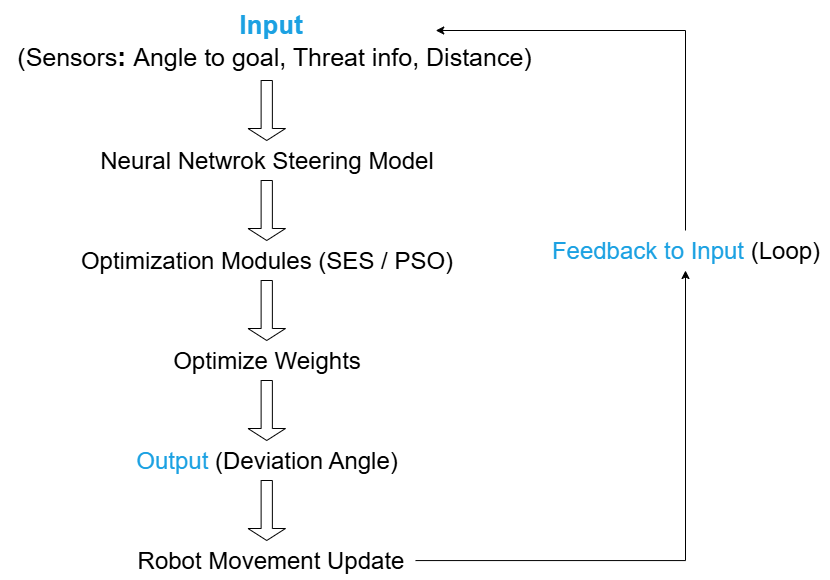

The diagram above was exported from draw.io. Its source (the exported page's mxGraphModel, read from the mxfile embedded in the PNG):
<mxGraphModel dx="1990" dy="747" grid="1" gridSize="10" guides="1" tooltips="1" connect="1" arrows="1" fold="1" page="1" pageScale="1" pageWidth="827" pageHeight="1169" background="light-dark(#FFFFFF,#000000)" math="0" shadow="0">
  <root>
    <mxCell id="WIyWlLk6GJQsqaUBKTNV-0" />
    <mxCell id="WIyWlLk6GJQsqaUBKTNV-1" parent="WIyWlLk6GJQsqaUBKTNV-0" />
    <mxCell id="Zkja2MPzpYHyiSigA2ti-0" value="&lt;font style=&quot;&quot;&gt;&lt;b style=&quot;color: light-dark(rgb(27, 161, 226), rgb(109, 178, 255)); font-size: 26px;&quot;&gt;Input&lt;/b&gt;&lt;/font&gt;&lt;div&gt;&lt;font&gt;&lt;font style=&quot;font-size: 25px;&quot;&gt;&amp;nbsp;(&lt;/font&gt;&lt;font&gt;&lt;font style=&quot;font-size: 25px;&quot;&gt;Sensors&lt;/font&gt;&lt;b style=&quot;font-size: 26px;&quot;&gt;: &lt;/b&gt;&lt;font style=&quot;font-size: 25px;&quot;&gt;Angle to goal, Threat info, Distance)&lt;/font&gt;&lt;/font&gt;&lt;/font&gt;&lt;/div&gt;" style="text;html=1;align=center;verticalAlign=middle;resizable=0;points=[];autosize=1;strokeColor=none;fillColor=none;" vertex="1" parent="WIyWlLk6GJQsqaUBKTNV-1">
      <mxGeometry x="-665" y="50" width="540" height="80" as="geometry" />
    </mxCell>
    <mxCell id="Zkja2MPzpYHyiSigA2ti-1" value="" style="shape=singleArrow;direction=south;whiteSpace=wrap;html=1;" vertex="1" parent="WIyWlLk6GJQsqaUBKTNV-1">
      <mxGeometry x="-417.5" y="130" width="37.5" height="60" as="geometry" />
    </mxCell>
    <mxCell id="Zkja2MPzpYHyiSigA2ti-2" value="&lt;font style=&quot;font-size: 24px;&quot;&gt;Neural Netwrok Steering Model&lt;/font&gt;" style="text;html=1;align=center;verticalAlign=middle;resizable=0;points=[];autosize=1;strokeColor=none;fillColor=none;" vertex="1" parent="WIyWlLk6GJQsqaUBKTNV-1">
      <mxGeometry x="-578.75" y="190" width="360" height="40" as="geometry" />
    </mxCell>
    <mxCell id="Zkja2MPzpYHyiSigA2ti-3" value="" style="shape=singleArrow;direction=south;whiteSpace=wrap;html=1;" vertex="1" parent="WIyWlLk6GJQsqaUBKTNV-1">
      <mxGeometry x="-417.5" y="230" width="37.5" height="60" as="geometry" />
    </mxCell>
    <mxCell id="Zkja2MPzpYHyiSigA2ti-4" value="&lt;font style=&quot;font-size: 24px;&quot;&gt;Optimization Modules (SES / PSO)&lt;/font&gt;" style="text;html=1;align=center;verticalAlign=middle;resizable=0;points=[];autosize=1;strokeColor=none;fillColor=none;" vertex="1" parent="WIyWlLk6GJQsqaUBKTNV-1">
      <mxGeometry x="-598.75" y="290" width="400" height="40" as="geometry" />
    </mxCell>
    <mxCell id="Zkja2MPzpYHyiSigA2ti-5" value="" style="shape=singleArrow;direction=south;whiteSpace=wrap;html=1;" vertex="1" parent="WIyWlLk6GJQsqaUBKTNV-1">
      <mxGeometry x="-417.5" y="330" width="37.5" height="60" as="geometry" />
    </mxCell>
    <mxCell id="Zkja2MPzpYHyiSigA2ti-6" value="&lt;font style=&quot;font-size: 24px;&quot;&gt;Optimize Weights&lt;/font&gt;" style="text;html=1;align=center;verticalAlign=middle;resizable=0;points=[];autosize=1;strokeColor=none;fillColor=none;" vertex="1" parent="WIyWlLk6GJQsqaUBKTNV-1">
      <mxGeometry x="-503.75" y="390" width="210" height="40" as="geometry" />
    </mxCell>
    <mxCell id="Zkja2MPzpYHyiSigA2ti-7" value="" style="shape=singleArrow;direction=south;whiteSpace=wrap;html=1;" vertex="1" parent="WIyWlLk6GJQsqaUBKTNV-1">
      <mxGeometry x="-417.5" y="430" width="37.5" height="60" as="geometry" />
    </mxCell>
    <mxCell id="Zkja2MPzpYHyiSigA2ti-8" value="&lt;font style=&quot;font-size: 24px;&quot;&gt;&lt;font style=&quot;color: light-dark(rgb(27, 161, 226), rgb(109, 178, 255));&quot;&gt;Output &lt;/font&gt;(Deviation Angle)&lt;/font&gt;" style="text;html=1;align=center;verticalAlign=middle;resizable=0;points=[];autosize=1;strokeColor=none;fillColor=none;" vertex="1" parent="WIyWlLk6GJQsqaUBKTNV-1">
      <mxGeometry x="-538.75" y="490" width="280" height="40" as="geometry" />
    </mxCell>
    <mxCell id="Zkja2MPzpYHyiSigA2ti-9" value="" style="shape=singleArrow;direction=south;whiteSpace=wrap;html=1;" vertex="1" parent="WIyWlLk6GJQsqaUBKTNV-1">
      <mxGeometry x="-417.5" y="530" width="37.5" height="60" as="geometry" />
    </mxCell>
    <mxCell id="Zkja2MPzpYHyiSigA2ti-12" value="" style="edgeStyle=orthogonalEdgeStyle;rounded=0;orthogonalLoop=1;jettySize=auto;html=1;" edge="1" parent="WIyWlLk6GJQsqaUBKTNV-1" source="Zkja2MPzpYHyiSigA2ti-10" target="Zkja2MPzpYHyiSigA2ti-11">
      <mxGeometry relative="1" as="geometry" />
    </mxCell>
    <mxCell id="Zkja2MPzpYHyiSigA2ti-10" value="&lt;font style=&quot;font-size: 24px;&quot;&gt;Robot Movement Update&lt;/font&gt;" style="text;html=1;align=center;verticalAlign=middle;resizable=0;points=[];autosize=1;strokeColor=none;fillColor=none;" vertex="1" parent="WIyWlLk6GJQsqaUBKTNV-1">
      <mxGeometry x="-540" y="590" width="290" height="40" as="geometry" />
    </mxCell>
    <mxCell id="Zkja2MPzpYHyiSigA2ti-11" value="&lt;font style=&quot;font-size: 24px;&quot;&gt;&lt;font style=&quot;color: light-dark(rgb(27, 161, 226), rgb(109, 178, 255));&quot;&gt;Feedback to Input&lt;/font&gt; (Loop)&lt;/font&gt;" style="text;html=1;align=center;verticalAlign=middle;resizable=0;points=[];autosize=1;strokeColor=none;fillColor=none;" vertex="1" parent="WIyWlLk6GJQsqaUBKTNV-1">
      <mxGeometry x="-125" y="280" width="290" height="40" as="geometry" />
    </mxCell>
    <mxCell id="Zkja2MPzpYHyiSigA2ti-15" value="" style="endArrow=classic;html=1;rounded=0;entryX=0.806;entryY=0.25;entryDx=0;entryDy=0;entryPerimeter=0;" edge="1" parent="WIyWlLk6GJQsqaUBKTNV-1">
      <mxGeometry width="50" height="50" relative="1" as="geometry">
        <mxPoint x="20" y="280" as="sourcePoint" />
        <mxPoint x="-229.76" y="80" as="targetPoint" />
        <Array as="points">
          <mxPoint x="20" y="80" />
        </Array>
      </mxGeometry>
    </mxCell>
  </root>
</mxGraphModel>